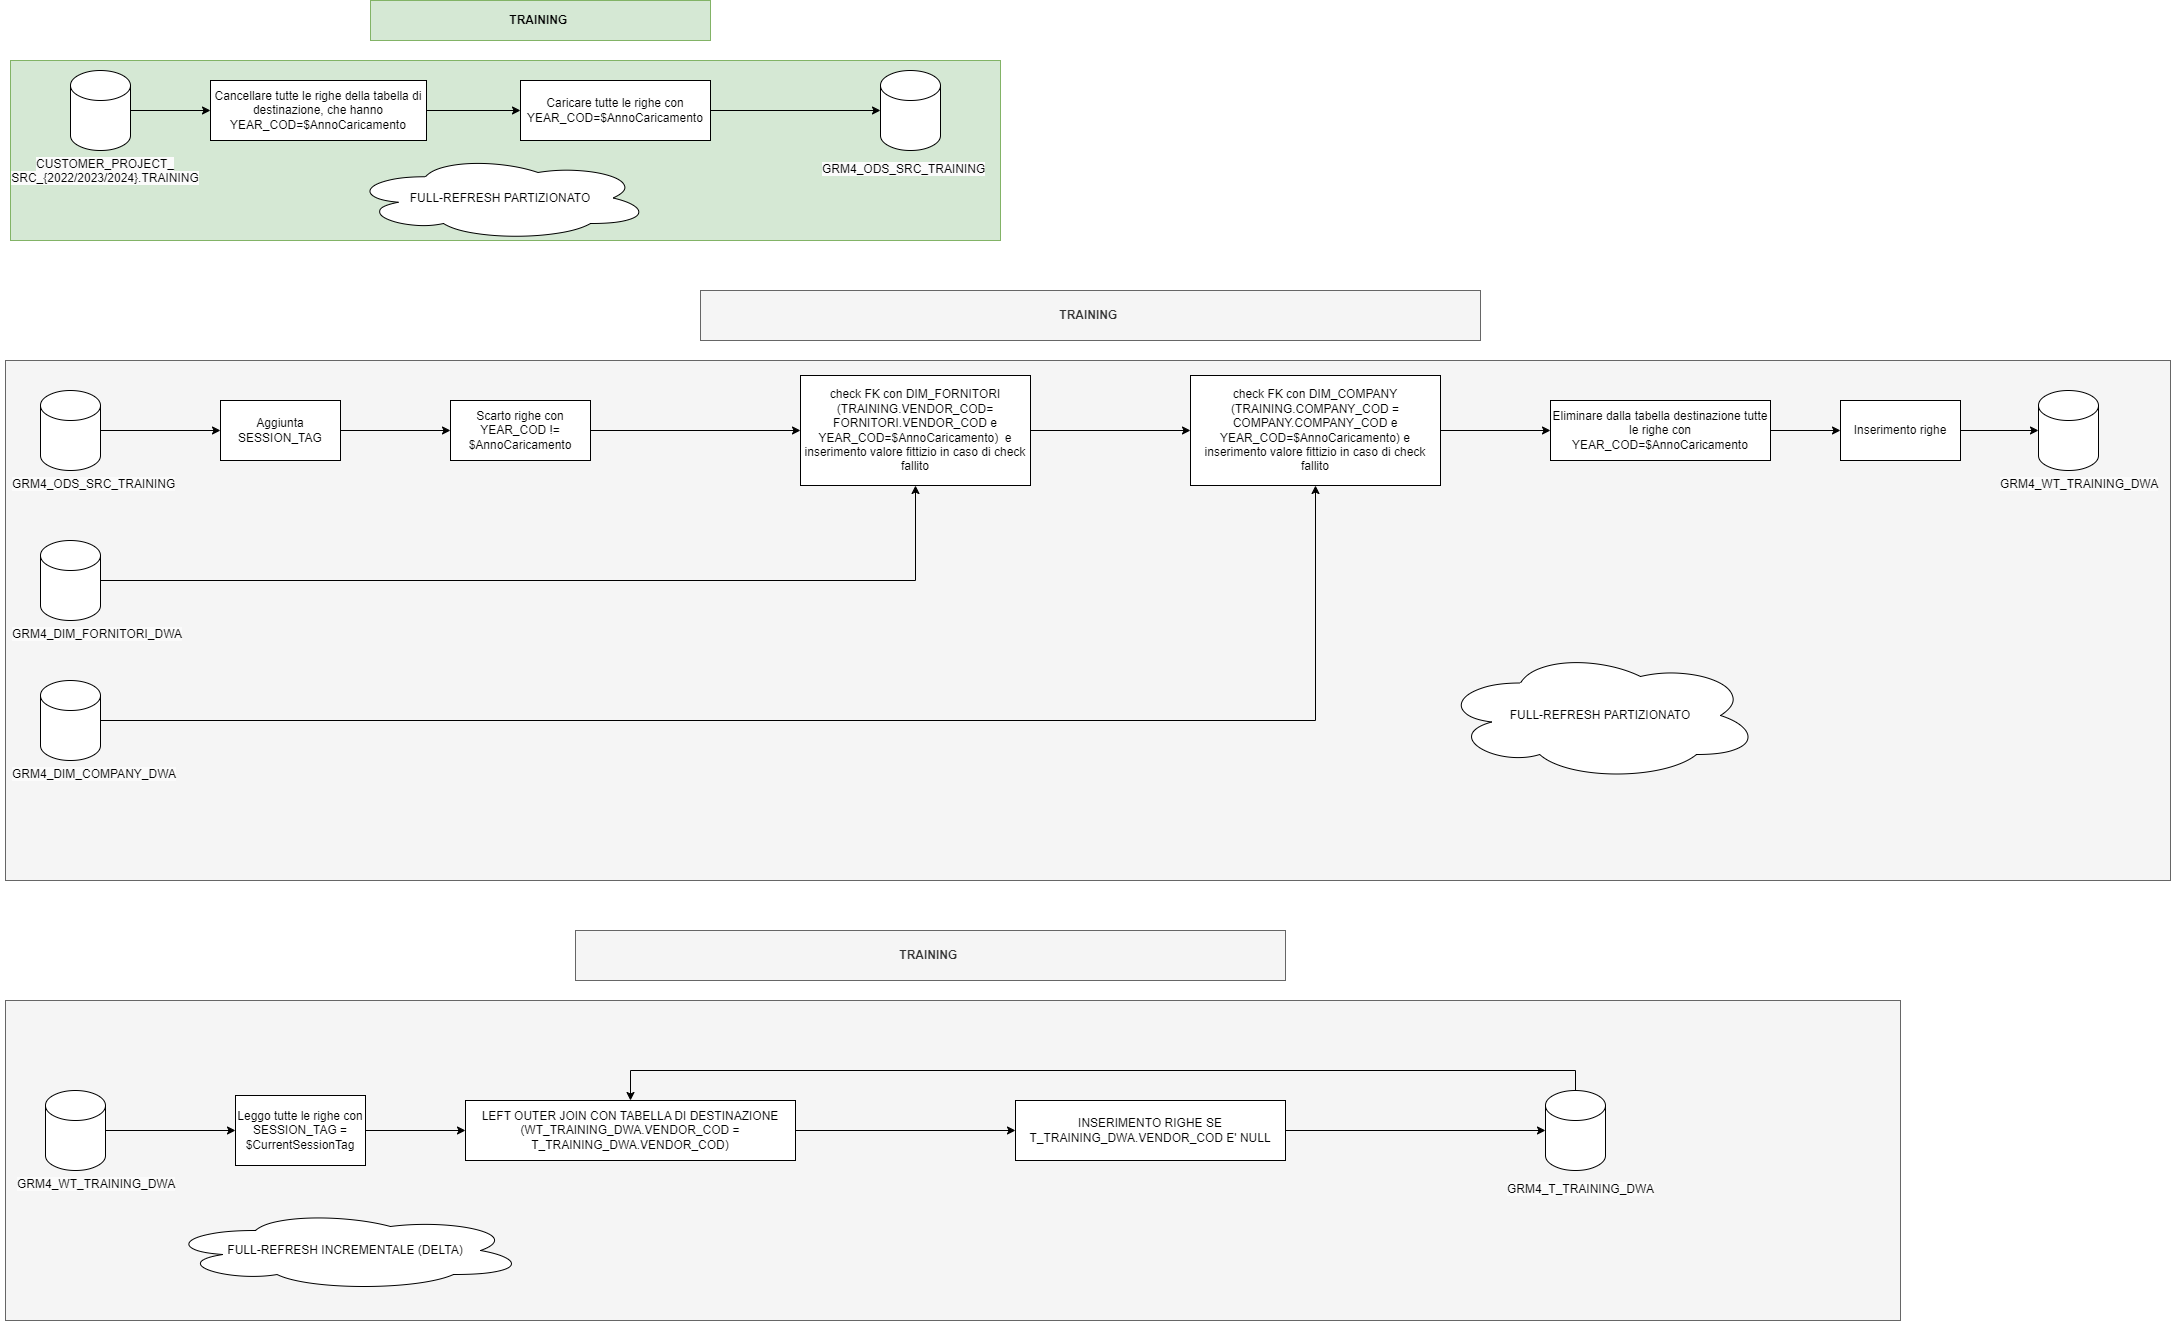

The diagram above was exported from draw.io. Its source (the exported page's mxGraphModel, read from the mxfile embedded in the PNG):
<mxGraphModel dx="1120" dy="468" grid="1" gridSize="10" guides="1" tooltips="1" connect="1" arrows="1" fold="1" page="1" pageScale="1" pageWidth="827" pageHeight="1169" math="0" shadow="0">
  <root>
    <mxCell id="0" />
    <mxCell id="1" parent="0" />
    <mxCell id="pzBk2zxjVONhJiB37iQP-14" value="" style="rounded=0;whiteSpace=wrap;html=1;fillColor=#f5f5f5;fontColor=#333333;strokeColor=#666666;" parent="1" vertex="1">
      <mxGeometry x="5" y="1020" width="1895" height="320" as="geometry" />
    </mxCell>
    <mxCell id="Jd-yWU7Di4oTttXMz_rG-32" value="" style="rounded=0;whiteSpace=wrap;html=1;fillColor=#f5f5f5;fontColor=#333333;strokeColor=#666666;" parent="1" vertex="1">
      <mxGeometry x="5" y="380" width="2165" height="520" as="geometry" />
    </mxCell>
    <mxCell id="_l6m1l7kdeyDk1vFTxfX-22" value="" style="rounded=0;whiteSpace=wrap;html=1;fillColor=#d5e8d4;strokeColor=#82b366;" parent="1" vertex="1">
      <mxGeometry x="10" y="80" width="990" height="180" as="geometry" />
    </mxCell>
    <mxCell id="_l6m1l7kdeyDk1vFTxfX-1" value="&lt;b&gt;TRAINING&amp;nbsp;&lt;/b&gt;" style="text;html=1;align=center;verticalAlign=middle;whiteSpace=wrap;rounded=0;fillColor=#d5e8d4;strokeColor=#82b366;" parent="1" vertex="1">
      <mxGeometry x="370" y="20" width="340" height="40" as="geometry" />
    </mxCell>
    <mxCell id="_l6m1l7kdeyDk1vFTxfX-20" value="" style="edgeStyle=orthogonalEdgeStyle;rounded=0;orthogonalLoop=1;jettySize=auto;html=1;" parent="1" source="_l6m1l7kdeyDk1vFTxfX-2" target="_l6m1l7kdeyDk1vFTxfX-4" edge="1">
      <mxGeometry relative="1" as="geometry" />
    </mxCell>
    <mxCell id="_l6m1l7kdeyDk1vFTxfX-2" value="" style="shape=cylinder3;whiteSpace=wrap;html=1;boundedLbl=1;backgroundOutline=1;size=15;" parent="1" vertex="1">
      <mxGeometry x="70" y="90" width="60" height="80" as="geometry" />
    </mxCell>
    <mxCell id="_l6m1l7kdeyDk1vFTxfX-3" value="&lt;span style=&quot;color: rgb(0, 0, 0); font-family: Helvetica; font-size: 12px; font-style: normal; font-variant-ligatures: normal; font-variant-caps: normal; font-weight: 400; letter-spacing: normal; orphans: 2; text-indent: 0px; text-transform: none; widows: 2; word-spacing: 0px; -webkit-text-stroke-width: 0px; white-space: normal; background-color: rgb(251, 251, 251); text-decoration-thickness: initial; text-decoration-style: initial; text-decoration-color: initial; float: none; display: inline !important;&quot;&gt;CUSTOMER_PROJECT_&lt;br&gt;SRC_{2022/2023/2024}.TRAINING&lt;/span&gt;" style="text;whiteSpace=wrap;html=1;align=center;" parent="1" vertex="1">
      <mxGeometry y="170" width="210" height="40" as="geometry" />
    </mxCell>
    <mxCell id="_l6m1l7kdeyDk1vFTxfX-19" value="" style="edgeStyle=orthogonalEdgeStyle;rounded=0;orthogonalLoop=1;jettySize=auto;html=1;" parent="1" source="_l6m1l7kdeyDk1vFTxfX-4" target="_l6m1l7kdeyDk1vFTxfX-5" edge="1">
      <mxGeometry relative="1" as="geometry" />
    </mxCell>
    <mxCell id="_l6m1l7kdeyDk1vFTxfX-4" value="Cancellare tutte le righe della tabella di destinazione, che hanno YEAR_COD=$AnnoCaricamento" style="rounded=0;whiteSpace=wrap;html=1;" parent="1" vertex="1">
      <mxGeometry x="210" y="100" width="216" height="60" as="geometry" />
    </mxCell>
    <mxCell id="_l6m1l7kdeyDk1vFTxfX-7" value="" style="shape=cylinder3;whiteSpace=wrap;html=1;boundedLbl=1;backgroundOutline=1;size=15;" parent="1" vertex="1">
      <mxGeometry x="880" y="90" width="60" height="80" as="geometry" />
    </mxCell>
    <mxCell id="_l6m1l7kdeyDk1vFTxfX-8" value="&lt;span style=&quot;color: rgb(0, 0, 0); font-family: Helvetica; font-size: 12px; font-style: normal; font-variant-ligatures: normal; font-variant-caps: normal; font-weight: 400; letter-spacing: normal; orphans: 2; text-align: center; text-indent: 0px; text-transform: none; widows: 2; word-spacing: 0px; -webkit-text-stroke-width: 0px; white-space: normal; background-color: rgb(251, 251, 251); text-decoration-thickness: initial; text-decoration-style: initial; text-decoration-color: initial; display: inline !important; float: none;&quot;&gt;GRM4_ODS_SRC_TRAINING&lt;/span&gt;" style="text;whiteSpace=wrap;html=1;" parent="1" vertex="1">
      <mxGeometry x="820" y="175" width="170" height="30" as="geometry" />
    </mxCell>
    <mxCell id="_l6m1l7kdeyDk1vFTxfX-13" value="FULL-REFRESH PARTIZIONATO" style="ellipse;shape=cloud;whiteSpace=wrap;html=1;" parent="1" vertex="1">
      <mxGeometry x="350" y="175" width="300" height="85" as="geometry" />
    </mxCell>
    <mxCell id="_l6m1l7kdeyDk1vFTxfX-14" value="" style="shape=flexArrow;endArrow=classic;html=1;rounded=0;exitX=1;exitY=0.5;exitDx=0;exitDy=0;exitPerimeter=0;" parent="1" target="_l6m1l7kdeyDk1vFTxfX-5" edge="1">
      <mxGeometry width="50" height="50" relative="1" as="geometry">
        <mxPoint x="520" y="129.5" as="sourcePoint" />
        <mxPoint x="570" y="130" as="targetPoint" />
      </mxGeometry>
    </mxCell>
    <mxCell id="6__dkwjPqKxZirQCWJrv-19" style="edgeStyle=orthogonalEdgeStyle;rounded=0;orthogonalLoop=1;jettySize=auto;html=1;exitX=1;exitY=0.5;exitDx=0;exitDy=0;" parent="1" source="_l6m1l7kdeyDk1vFTxfX-5" target="_l6m1l7kdeyDk1vFTxfX-7" edge="1">
      <mxGeometry relative="1" as="geometry" />
    </mxCell>
    <mxCell id="_l6m1l7kdeyDk1vFTxfX-5" value="Caricare tutte le righe con YEAR_COD=$AnnoCaricamento" style="rounded=0;whiteSpace=wrap;html=1;" parent="1" vertex="1">
      <mxGeometry x="520" y="100" width="190" height="60" as="geometry" />
    </mxCell>
    <mxCell id="6__dkwjPqKxZirQCWJrv-6" value="&lt;span style=&quot;color: rgb(0, 0, 0); font-family: Helvetica; font-size: 12px; font-style: normal; font-variant-ligatures: normal; font-variant-caps: normal; font-weight: 400; letter-spacing: normal; orphans: 2; text-align: center; text-indent: 0px; text-transform: none; widows: 2; word-spacing: 0px; -webkit-text-stroke-width: 0px; white-space: normal; background-color: rgb(251, 251, 251); text-decoration-thickness: initial; text-decoration-style: initial; text-decoration-color: initial; display: inline !important; float: none;&quot;&gt;GRM4_ODS_SRC_TRAINING&lt;/span&gt;" style="text;whiteSpace=wrap;html=1;" parent="1" vertex="1">
      <mxGeometry x="10" y="490" width="170" height="30" as="geometry" />
    </mxCell>
    <mxCell id="6__dkwjPqKxZirQCWJrv-8" value="&lt;b&gt;TRAINING&amp;nbsp;&lt;/b&gt;" style="text;html=1;align=center;verticalAlign=middle;whiteSpace=wrap;rounded=0;fillColor=#f5f5f5;strokeColor=#666666;fontColor=#333333;" parent="1" vertex="1">
      <mxGeometry x="700" y="310" width="780" height="50" as="geometry" />
    </mxCell>
    <mxCell id="Jd-yWU7Di4oTttXMz_rG-9" value="" style="edgeStyle=orthogonalEdgeStyle;rounded=0;orthogonalLoop=1;jettySize=auto;html=1;" parent="1" source="Jd-yWU7Di4oTttXMz_rG-6" target="Jd-yWU7Di4oTttXMz_rG-8" edge="1">
      <mxGeometry relative="1" as="geometry" />
    </mxCell>
    <mxCell id="Jd-yWU7Di4oTttXMz_rG-6" value="Aggiunta SESSION_TAG" style="rounded=0;whiteSpace=wrap;html=1;" parent="1" vertex="1">
      <mxGeometry x="220" y="420" width="120" height="60" as="geometry" />
    </mxCell>
    <mxCell id="6__dkwjPqKxZirQCWJrv-16" style="edgeStyle=orthogonalEdgeStyle;rounded=0;orthogonalLoop=1;jettySize=auto;html=1;exitX=1;exitY=0.5;exitDx=0;exitDy=0;" parent="1" source="Jd-yWU7Di4oTttXMz_rG-8" target="Jd-yWU7Di4oTttXMz_rG-15" edge="1">
      <mxGeometry relative="1" as="geometry" />
    </mxCell>
    <mxCell id="Jd-yWU7Di4oTttXMz_rG-8" value="Scarto righe con YEAR_COD != $AnnoCaricamento" style="rounded=0;whiteSpace=wrap;html=1;" parent="1" vertex="1">
      <mxGeometry x="450" y="420" width="140" height="60" as="geometry" />
    </mxCell>
    <mxCell id="Jd-yWU7Di4oTttXMz_rG-21" style="edgeStyle=orthogonalEdgeStyle;rounded=0;orthogonalLoop=1;jettySize=auto;html=1;exitX=1;exitY=0.5;exitDx=0;exitDy=0;exitPerimeter=0;entryX=0.5;entryY=1;entryDx=0;entryDy=0;" parent="1" source="Jd-yWU7Di4oTttXMz_rG-14" target="Jd-yWU7Di4oTttXMz_rG-15" edge="1">
      <mxGeometry relative="1" as="geometry" />
    </mxCell>
    <mxCell id="Jd-yWU7Di4oTttXMz_rG-14" value="" style="shape=cylinder3;whiteSpace=wrap;html=1;boundedLbl=1;backgroundOutline=1;size=15;" parent="1" vertex="1">
      <mxGeometry x="40" y="560" width="60" height="80" as="geometry" />
    </mxCell>
    <mxCell id="Jd-yWU7Di4oTttXMz_rG-17" value="" style="edgeStyle=orthogonalEdgeStyle;rounded=0;orthogonalLoop=1;jettySize=auto;html=1;" parent="1" source="Jd-yWU7Di4oTttXMz_rG-13" target="Jd-yWU7Di4oTttXMz_rG-6" edge="1">
      <mxGeometry relative="1" as="geometry" />
    </mxCell>
    <mxCell id="Jd-yWU7Di4oTttXMz_rG-13" value="" style="shape=cylinder3;whiteSpace=wrap;html=1;boundedLbl=1;backgroundOutline=1;size=15;" parent="1" vertex="1">
      <mxGeometry x="40" y="410" width="60" height="80" as="geometry" />
    </mxCell>
    <mxCell id="Jd-yWU7Di4oTttXMz_rG-23" value="" style="edgeStyle=orthogonalEdgeStyle;rounded=0;orthogonalLoop=1;jettySize=auto;html=1;" parent="1" source="Jd-yWU7Di4oTttXMz_rG-15" target="Jd-yWU7Di4oTttXMz_rG-22" edge="1">
      <mxGeometry relative="1" as="geometry" />
    </mxCell>
    <mxCell id="Jd-yWU7Di4oTttXMz_rG-15" value="check FK con DIM_FORNITORI (TRAINING.VENDOR_COD= FORNITORI.VENDOR_COD e YEAR_COD=$AnnoCaricamento)&amp;nbsp; e inserimento valore fittizio in caso di check fallito" style="whiteSpace=wrap;html=1;rounded=0;" parent="1" vertex="1">
      <mxGeometry x="800" y="395" width="230" height="110" as="geometry" />
    </mxCell>
    <mxCell id="Jd-yWU7Di4oTttXMz_rG-24" style="edgeStyle=orthogonalEdgeStyle;rounded=0;orthogonalLoop=1;jettySize=auto;html=1;entryX=0.5;entryY=1;entryDx=0;entryDy=0;" parent="1" source="6__dkwjPqKxZirQCWJrv-15" target="Jd-yWU7Di4oTttXMz_rG-22" edge="1">
      <mxGeometry relative="1" as="geometry" />
    </mxCell>
    <mxCell id="6__dkwjPqKxZirQCWJrv-15" value="" style="shape=cylinder3;whiteSpace=wrap;html=1;boundedLbl=1;backgroundOutline=1;size=15;" parent="1" vertex="1">
      <mxGeometry x="40" y="700" width="60" height="80" as="geometry" />
    </mxCell>
    <mxCell id="Jd-yWU7Di4oTttXMz_rG-18" value="&lt;span style=&quot;color: rgb(0, 0, 0); font-family: Helvetica; font-size: 12px; font-style: normal; font-variant-ligatures: normal; font-variant-caps: normal; font-weight: 400; letter-spacing: normal; orphans: 2; text-align: center; text-indent: 0px; text-transform: none; widows: 2; word-spacing: 0px; -webkit-text-stroke-width: 0px; white-space: normal; background-color: rgb(251, 251, 251); text-decoration-thickness: initial; text-decoration-style: initial; text-decoration-color: initial; display: inline !important; float: none;&quot;&gt;GRM4_DIM_FORNITORI_DWA&lt;/span&gt;" style="text;whiteSpace=wrap;html=1;" parent="1" vertex="1">
      <mxGeometry x="10" y="640" width="200" height="40" as="geometry" />
    </mxCell>
    <mxCell id="Jd-yWU7Di4oTttXMz_rG-20" value="&lt;span style=&quot;color: rgb(0, 0, 0); font-family: Helvetica; font-size: 12px; font-style: normal; font-variant-ligatures: normal; font-variant-caps: normal; font-weight: 400; letter-spacing: normal; orphans: 2; text-align: center; text-indent: 0px; text-transform: none; widows: 2; word-spacing: 0px; -webkit-text-stroke-width: 0px; white-space: normal; background-color: rgb(251, 251, 251); text-decoration-thickness: initial; text-decoration-style: initial; text-decoration-color: initial; display: inline !important; float: none;&quot;&gt;GRM4_DIM_COMPANY_DWA&lt;/span&gt;" style="text;whiteSpace=wrap;html=1;" parent="1" vertex="1">
      <mxGeometry x="10" y="780" width="200" height="40" as="geometry" />
    </mxCell>
    <mxCell id="Jd-yWU7Di4oTttXMz_rG-26" value="" style="edgeStyle=orthogonalEdgeStyle;rounded=0;orthogonalLoop=1;jettySize=auto;html=1;" parent="1" source="Jd-yWU7Di4oTttXMz_rG-22" target="Jd-yWU7Di4oTttXMz_rG-25" edge="1">
      <mxGeometry relative="1" as="geometry" />
    </mxCell>
    <mxCell id="Jd-yWU7Di4oTttXMz_rG-22" value="check FK con DIM_COMPANY (TRAINING.COMPANY_COD = COMPANY.COMPANY_COD e YEAR_COD=$AnnoCaricamento) e inserimento valore fittizio in caso di check fallito" style="rounded=0;whiteSpace=wrap;html=1;" parent="1" vertex="1">
      <mxGeometry x="1190" y="395" width="250" height="110" as="geometry" />
    </mxCell>
    <mxCell id="Jd-yWU7Di4oTttXMz_rG-28" value="" style="edgeStyle=orthogonalEdgeStyle;rounded=0;orthogonalLoop=1;jettySize=auto;html=1;" parent="1" source="Jd-yWU7Di4oTttXMz_rG-25" target="Jd-yWU7Di4oTttXMz_rG-27" edge="1">
      <mxGeometry relative="1" as="geometry" />
    </mxCell>
    <mxCell id="Jd-yWU7Di4oTttXMz_rG-25" value="Eliminare dalla tabella destinazione tutte le righe con YEAR_COD=$AnnoCaricamento" style="rounded=0;whiteSpace=wrap;html=1;" parent="1" vertex="1">
      <mxGeometry x="1550" y="420" width="220" height="60" as="geometry" />
    </mxCell>
    <mxCell id="Jd-yWU7Di4oTttXMz_rG-30" value="" style="edgeStyle=orthogonalEdgeStyle;rounded=0;orthogonalLoop=1;jettySize=auto;html=1;" parent="1" source="Jd-yWU7Di4oTttXMz_rG-27" target="Jd-yWU7Di4oTttXMz_rG-29" edge="1">
      <mxGeometry relative="1" as="geometry" />
    </mxCell>
    <mxCell id="Jd-yWU7Di4oTttXMz_rG-27" value="Inserimento righe" style="rounded=0;whiteSpace=wrap;html=1;" parent="1" vertex="1">
      <mxGeometry x="1840" y="420" width="120" height="60" as="geometry" />
    </mxCell>
    <mxCell id="Jd-yWU7Di4oTttXMz_rG-29" value="" style="shape=cylinder3;whiteSpace=wrap;html=1;boundedLbl=1;backgroundOutline=1;size=15;" parent="1" vertex="1">
      <mxGeometry x="2038" y="410" width="60" height="80" as="geometry" />
    </mxCell>
    <mxCell id="Jd-yWU7Di4oTttXMz_rG-31" value="&lt;span style=&quot;color: rgb(0, 0, 0); font-family: Helvetica; font-size: 12px; font-style: normal; font-variant-ligatures: normal; font-variant-caps: normal; font-weight: 400; letter-spacing: normal; orphans: 2; text-align: center; text-indent: 0px; text-transform: none; widows: 2; word-spacing: 0px; -webkit-text-stroke-width: 0px; white-space: normal; background-color: rgb(251, 251, 251); text-decoration-thickness: initial; text-decoration-style: initial; text-decoration-color: initial; display: inline !important; float: none;&quot;&gt;GRM4_WT_TRAINING_DWA&lt;/span&gt;" style="text;whiteSpace=wrap;html=1;" parent="1" vertex="1">
      <mxGeometry x="1998" y="490" width="140" height="40" as="geometry" />
    </mxCell>
    <mxCell id="Jd-yWU7Di4oTttXMz_rG-33" value="FULL-REFRESH PARTIZIONATO" style="ellipse;shape=cloud;whiteSpace=wrap;html=1;" parent="1" vertex="1">
      <mxGeometry x="1440" y="670" width="320" height="130" as="geometry" />
    </mxCell>
    <mxCell id="pzBk2zxjVONhJiB37iQP-5" value="" style="edgeStyle=orthogonalEdgeStyle;rounded=0;orthogonalLoop=1;jettySize=auto;html=1;" parent="1" source="HBc3QUe5TI2HvfTCMw40-1" target="pzBk2zxjVONhJiB37iQP-4" edge="1">
      <mxGeometry relative="1" as="geometry" />
    </mxCell>
    <mxCell id="HBc3QUe5TI2HvfTCMw40-1" value="" style="shape=cylinder3;whiteSpace=wrap;html=1;boundedLbl=1;backgroundOutline=1;size=15;" parent="1" vertex="1">
      <mxGeometry x="45" y="1110" width="60" height="80" as="geometry" />
    </mxCell>
    <mxCell id="HBc3QUe5TI2HvfTCMw40-2" value="&lt;span style=&quot;color: rgb(0, 0, 0); font-family: Helvetica; font-size: 12px; font-style: normal; font-variant-ligatures: normal; font-variant-caps: normal; font-weight: 400; letter-spacing: normal; orphans: 2; text-align: center; text-indent: 0px; text-transform: none; widows: 2; word-spacing: 0px; -webkit-text-stroke-width: 0px; white-space: normal; background-color: rgb(251, 251, 251); text-decoration-thickness: initial; text-decoration-style: initial; text-decoration-color: initial; display: inline !important; float: none;&quot;&gt;GRM4_WT_TRAINING_DWA&lt;/span&gt;" style="text;whiteSpace=wrap;html=1;" parent="1" vertex="1">
      <mxGeometry x="15" y="1190" width="140" height="40" as="geometry" />
    </mxCell>
    <mxCell id="HBc3QUe5TI2HvfTCMw40-5" value="&lt;b&gt;TRAINING&amp;nbsp;&lt;/b&gt;" style="text;html=1;align=center;verticalAlign=middle;whiteSpace=wrap;rounded=0;fillColor=#f5f5f5;strokeColor=#666666;fontColor=#333333;" parent="1" vertex="1">
      <mxGeometry x="575" y="950" width="710" height="50" as="geometry" />
    </mxCell>
    <mxCell id="pzBk2zxjVONhJiB37iQP-3" value="FULL-REFRESH INCREMENTALE (DELTA)" style="ellipse;shape=cloud;whiteSpace=wrap;html=1;" parent="1" vertex="1">
      <mxGeometry x="165" y="1230" width="360" height="80" as="geometry" />
    </mxCell>
    <mxCell id="pzBk2zxjVONhJiB37iQP-10" value="" style="edgeStyle=orthogonalEdgeStyle;rounded=0;orthogonalLoop=1;jettySize=auto;html=1;" parent="1" source="pzBk2zxjVONhJiB37iQP-4" target="pzBk2zxjVONhJiB37iQP-8" edge="1">
      <mxGeometry relative="1" as="geometry" />
    </mxCell>
    <mxCell id="pzBk2zxjVONhJiB37iQP-4" value="Leggo tutte le righe con SESSION_TAG = $CurrentSessionTag" style="rounded=0;whiteSpace=wrap;html=1;" parent="1" vertex="1">
      <mxGeometry x="235" y="1115" width="130" height="70" as="geometry" />
    </mxCell>
    <mxCell id="pzBk2zxjVONhJiB37iQP-9" style="edgeStyle=orthogonalEdgeStyle;rounded=0;orthogonalLoop=1;jettySize=auto;html=1;exitX=0.5;exitY=0;exitDx=0;exitDy=0;exitPerimeter=0;entryX=0.5;entryY=0;entryDx=0;entryDy=0;" parent="1" source="pzBk2zxjVONhJiB37iQP-6" target="pzBk2zxjVONhJiB37iQP-8" edge="1">
      <mxGeometry relative="1" as="geometry" />
    </mxCell>
    <mxCell id="pzBk2zxjVONhJiB37iQP-6" value="" style="shape=cylinder3;whiteSpace=wrap;html=1;boundedLbl=1;backgroundOutline=1;size=15;" parent="1" vertex="1">
      <mxGeometry x="1545" y="1110" width="60" height="80" as="geometry" />
    </mxCell>
    <mxCell id="pzBk2zxjVONhJiB37iQP-7" value="&lt;span style=&quot;color: rgb(0, 0, 0); font-family: Helvetica; font-size: 12px; font-style: normal; font-variant-ligatures: normal; font-variant-caps: normal; font-weight: 400; letter-spacing: normal; orphans: 2; text-align: center; text-indent: 0px; text-transform: none; widows: 2; word-spacing: 0px; -webkit-text-stroke-width: 0px; white-space: normal; background-color: rgb(251, 251, 251); text-decoration-thickness: initial; text-decoration-style: initial; text-decoration-color: initial; display: inline !important; float: none;&quot;&gt;GRM4_T_TRAINING_DWA&lt;/span&gt;" style="text;whiteSpace=wrap;html=1;" parent="1" vertex="1">
      <mxGeometry x="1505" y="1195" width="140" height="40" as="geometry" />
    </mxCell>
    <mxCell id="pzBk2zxjVONhJiB37iQP-12" value="" style="edgeStyle=orthogonalEdgeStyle;rounded=0;orthogonalLoop=1;jettySize=auto;html=1;" parent="1" source="pzBk2zxjVONhJiB37iQP-8" target="pzBk2zxjVONhJiB37iQP-11" edge="1">
      <mxGeometry relative="1" as="geometry" />
    </mxCell>
    <mxCell id="pzBk2zxjVONhJiB37iQP-8" value="LEFT OUTER JOIN CON TABELLA DI DESTINAZIONE (WT_TRAINING_DWA.VENDOR_COD = T_TRAINING_DWA.VENDOR_COD)" style="rounded=0;whiteSpace=wrap;html=1;" parent="1" vertex="1">
      <mxGeometry x="465" y="1120" width="330" height="60" as="geometry" />
    </mxCell>
    <mxCell id="pzBk2zxjVONhJiB37iQP-11" value="INSERIMENTO RIGHE SE T_TRAINING_DWA.VENDOR_COD E' NULL" style="rounded=0;whiteSpace=wrap;html=1;" parent="1" vertex="1">
      <mxGeometry x="1015" y="1120" width="270" height="60" as="geometry" />
    </mxCell>
    <mxCell id="pzBk2zxjVONhJiB37iQP-13" style="edgeStyle=orthogonalEdgeStyle;rounded=0;orthogonalLoop=1;jettySize=auto;html=1;entryX=0;entryY=0.5;entryDx=0;entryDy=0;entryPerimeter=0;" parent="1" source="pzBk2zxjVONhJiB37iQP-11" target="pzBk2zxjVONhJiB37iQP-6" edge="1">
      <mxGeometry relative="1" as="geometry" />
    </mxCell>
  </root>
</mxGraphModel>